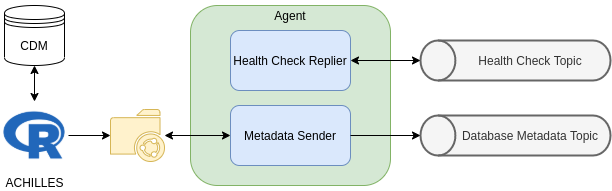

The diagram above was exported from draw.io. Its source (the exported page's mxGraphModel, read from the mxfile embedded in the PNG):
<mxGraphModel dx="1422" dy="812" grid="1" gridSize="10" guides="1" tooltips="1" connect="1" arrows="1" fold="1" page="1" pageScale="1" pageWidth="1100" pageHeight="850" math="0" shadow="0">
  <root>
    <mxCell id="0" />
    <mxCell id="1" parent="0" />
    <mxCell id="bS_aMF4HZKwVuDoQP-uA-2" value="Health Check Topic" style="strokeWidth=2;html=1;shape=mxgraph.flowchart.direct_data;whiteSpace=wrap;direction=west;fillColor=#f5f5f5;strokeColor=#666666;fontColor=#333333;spacingLeft=30;" parent="1" vertex="1">
      <mxGeometry x="700" y="355" width="190" height="40" as="geometry" />
    </mxCell>
    <mxCell id="bS_aMF4HZKwVuDoQP-uA-5" value="" style="rounded=1;whiteSpace=wrap;html=1;fillColor=#d5e8d4;strokeColor=#82b366;" parent="1" vertex="1">
      <mxGeometry x="470" y="320" width="200" height="180" as="geometry" />
    </mxCell>
    <mxCell id="bS_aMF4HZKwVuDoQP-uA-3" value="Health Check Replier" style="rounded=1;whiteSpace=wrap;html=1;fillColor=#dae8fc;strokeColor=#6c8ebf;" parent="1" vertex="1">
      <mxGeometry x="510" y="345" width="120" height="60" as="geometry" />
    </mxCell>
    <mxCell id="bS_aMF4HZKwVuDoQP-uA-4" value="Metadata Sender" style="rounded=1;whiteSpace=wrap;html=1;fillColor=#dae8fc;strokeColor=#6c8ebf;" parent="1" vertex="1">
      <mxGeometry x="510" y="420" width="120" height="60" as="geometry" />
    </mxCell>
    <mxCell id="bS_aMF4HZKwVuDoQP-uA-6" value="Agent" style="text;html=1;strokeColor=none;fillColor=none;align=center;verticalAlign=middle;whiteSpace=wrap;rounded=0;" parent="1" vertex="1">
      <mxGeometry x="540" y="315" width="60" height="30" as="geometry" />
    </mxCell>
    <mxCell id="bS_aMF4HZKwVuDoQP-uA-8" value="" style="endArrow=classic;html=1;rounded=0;startArrow=classic;startFill=1;" parent="1" source="bS_aMF4HZKwVuDoQP-uA-3" target="bS_aMF4HZKwVuDoQP-uA-2" edge="1">
      <mxGeometry width="50" height="50" relative="1" as="geometry">
        <mxPoint x="940" y="505" as="sourcePoint" />
        <mxPoint x="990" y="455" as="targetPoint" />
      </mxGeometry>
    </mxCell>
    <mxCell id="bS_aMF4HZKwVuDoQP-uA-9" value="Database Metadata Topic" style="strokeWidth=2;html=1;shape=mxgraph.flowchart.direct_data;whiteSpace=wrap;direction=west;fillColor=#f5f5f5;strokeColor=#666666;fontColor=#333333;spacingLeft=30;" parent="1" vertex="1">
      <mxGeometry x="700" y="430" width="190" height="40" as="geometry" />
    </mxCell>
    <mxCell id="bS_aMF4HZKwVuDoQP-uA-13" value="" style="endArrow=classic;html=1;rounded=0;startArrow=classic;startFill=1;" parent="1" source="bS_aMF4HZKwVuDoQP-uA-4" target="bS_aMF4HZKwVuDoQP-uA-15" edge="1">
      <mxGeometry width="50" height="50" relative="1" as="geometry">
        <mxPoint x="720" y="455" as="sourcePoint" />
        <mxPoint x="440" y="449.1612903225806" as="targetPoint" />
      </mxGeometry>
    </mxCell>
    <mxCell id="bS_aMF4HZKwVuDoQP-uA-14" value="" style="endArrow=classic;html=1;rounded=0;" parent="1" source="bS_aMF4HZKwVuDoQP-uA-4" target="bS_aMF4HZKwVuDoQP-uA-9" edge="1">
      <mxGeometry width="50" height="50" relative="1" as="geometry">
        <mxPoint x="630" y="450.58" as="sourcePoint" />
        <mxPoint x="770" y="450.58" as="targetPoint" />
      </mxGeometry>
    </mxCell>
    <mxCell id="bS_aMF4HZKwVuDoQP-uA-15" value="" style="sketch=0;pointerEvents=1;shadow=0;dashed=0;html=1;strokeColor=#d6b656;fillColor=#fff2cc;labelPosition=center;verticalLabelPosition=bottom;verticalAlign=top;outlineConnect=0;align=center;shape=mxgraph.office.concepts.folder_shared;rounded=1;" parent="1" vertex="1">
      <mxGeometry x="390" y="424" width="54" height="52" as="geometry" />
    </mxCell>
    <mxCell id="bS_aMF4HZKwVuDoQP-uA-17" value="ACHILLES" style="shape=image;verticalAlign=top;verticalLabelPosition=bottom;labelBackgroundColor=none;imageAspect=0;aspect=fixed;image=https://cdn4.iconfinder.com/data/icons/logos-and-brands/512/285_R_Project_logo-128.png;rounded=1;imageBackground=none;html=1;" parent="1" vertex="1">
      <mxGeometry x="280" y="416" width="68" height="68" as="geometry" />
    </mxCell>
    <mxCell id="bS_aMF4HZKwVuDoQP-uA-19" value="" style="endArrow=none;html=1;rounded=0;startArrow=classic;startFill=1;endFill=0;" parent="1" source="bS_aMF4HZKwVuDoQP-uA-15" target="bS_aMF4HZKwVuDoQP-uA-17" edge="1">
      <mxGeometry width="50" height="50" relative="1" as="geometry">
        <mxPoint x="520" y="460" as="sourcePoint" />
        <mxPoint x="454" y="460" as="targetPoint" />
      </mxGeometry>
    </mxCell>
    <mxCell id="bS_aMF4HZKwVuDoQP-uA-20" value="" style="endArrow=classic;html=1;rounded=0;startArrow=classic;startFill=1;" parent="1" source="bS_aMF4HZKwVuDoQP-uA-17" target="bS_aMF4HZKwVuDoQP-uA-21" edge="1">
      <mxGeometry width="50" height="50" relative="1" as="geometry">
        <mxPoint x="330" y="460" as="sourcePoint" />
        <mxPoint x="454" y="460" as="targetPoint" />
      </mxGeometry>
    </mxCell>
    <mxCell id="bS_aMF4HZKwVuDoQP-uA-21" value="CDM" style="shape=datastore;whiteSpace=wrap;html=1;rounded=1;" parent="1" vertex="1">
      <mxGeometry x="284" y="320" width="60" height="60" as="geometry" />
    </mxCell>
  </root>
</mxGraphModel>